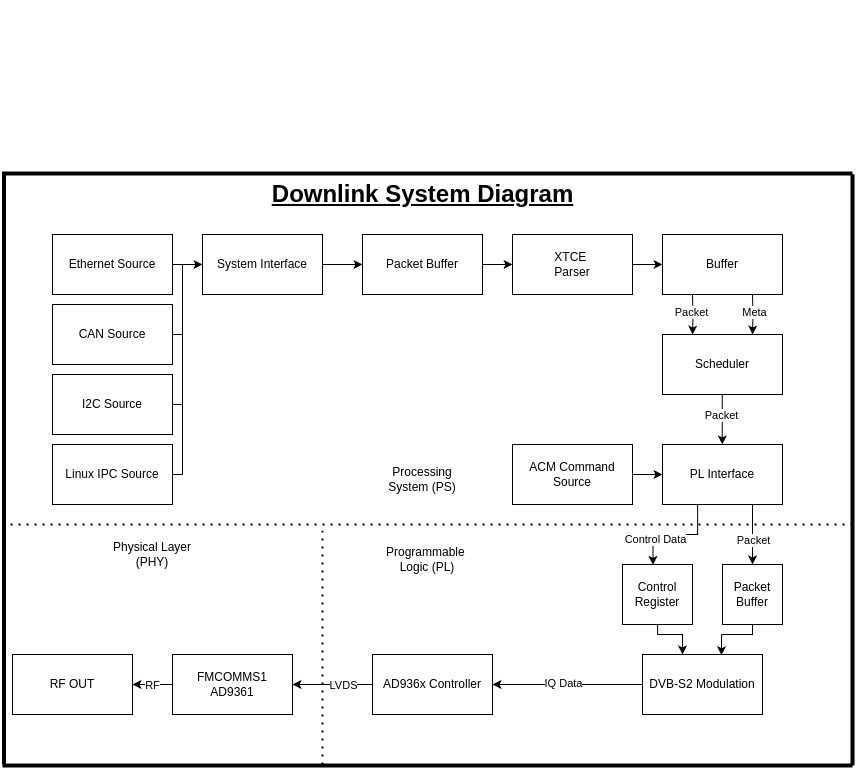

The diagram above was exported from draw.io. Its source (the exported page's mxGraphModel, read from the mxfile embedded in the PNG):
<mxGraphModel dx="1838" dy="2940" grid="1" gridSize="10" guides="1" tooltips="1" connect="1" arrows="1" fold="1" page="1" pageScale="1" pageWidth="850" pageHeight="1100" math="0" shadow="0">
  <root>
    <mxCell id="0" />
    <mxCell id="1" parent="0" />
    <mxCell id="NMx9omPD6hOHM_O0bVEq-11" value="" style="edgeStyle=orthogonalEdgeStyle;rounded=0;orthogonalLoop=1;jettySize=auto;html=1;" edge="1" parent="1" source="NMx9omPD6hOHM_O0bVEq-2" target="NMx9omPD6hOHM_O0bVEq-4">
      <mxGeometry relative="1" as="geometry" />
    </mxCell>
    <mxCell id="NMx9omPD6hOHM_O0bVEq-2" value="System Interface" style="rounded=0;whiteSpace=wrap;html=1;" vertex="1" parent="1">
      <mxGeometry x="200" y="230" width="120" height="60" as="geometry" />
    </mxCell>
    <mxCell id="NMx9omPD6hOHM_O0bVEq-14" value="" style="edgeStyle=orthogonalEdgeStyle;rounded=0;orthogonalLoop=1;jettySize=auto;html=1;" edge="1" parent="1" source="NMx9omPD6hOHM_O0bVEq-4" target="NMx9omPD6hOHM_O0bVEq-12">
      <mxGeometry relative="1" as="geometry" />
    </mxCell>
    <mxCell id="NMx9omPD6hOHM_O0bVEq-4" value="Packet Buffer" style="rounded=0;whiteSpace=wrap;html=1;" vertex="1" parent="1">
      <mxGeometry x="360" y="230" width="120" height="60" as="geometry" />
    </mxCell>
    <mxCell id="NMx9omPD6hOHM_O0bVEq-5" value="Ethernet Source" style="rounded=0;whiteSpace=wrap;html=1;" vertex="1" parent="1">
      <mxGeometry x="50" y="230" width="120" height="60" as="geometry" />
    </mxCell>
    <mxCell id="NMx9omPD6hOHM_O0bVEq-6" value="CAN Source" style="rounded=0;whiteSpace=wrap;html=1;" vertex="1" parent="1">
      <mxGeometry x="50" y="300" width="120" height="60" as="geometry" />
    </mxCell>
    <mxCell id="NMx9omPD6hOHM_O0bVEq-7" value="I2C Source" style="rounded=0;whiteSpace=wrap;html=1;" vertex="1" parent="1">
      <mxGeometry x="50" y="370" width="120" height="60" as="geometry" />
    </mxCell>
    <mxCell id="NMx9omPD6hOHM_O0bVEq-15" value="" style="edgeStyle=orthogonalEdgeStyle;rounded=0;orthogonalLoop=1;jettySize=auto;html=1;" edge="1" parent="1" source="NMx9omPD6hOHM_O0bVEq-12" target="NMx9omPD6hOHM_O0bVEq-13">
      <mxGeometry relative="1" as="geometry" />
    </mxCell>
    <mxCell id="NMx9omPD6hOHM_O0bVEq-12" value="XTCE&amp;nbsp;&lt;div&gt;Parser&lt;/div&gt;" style="rounded=0;whiteSpace=wrap;html=1;" vertex="1" parent="1">
      <mxGeometry x="510" y="230" width="120" height="60" as="geometry" />
    </mxCell>
    <mxCell id="NMx9omPD6hOHM_O0bVEq-13" value="Buffer" style="rounded=0;whiteSpace=wrap;html=1;" vertex="1" parent="1">
      <mxGeometry x="660" y="230" width="120" height="60" as="geometry" />
    </mxCell>
    <mxCell id="NMx9omPD6hOHM_O0bVEq-22" style="edgeStyle=orthogonalEdgeStyle;rounded=0;orthogonalLoop=1;jettySize=auto;html=1;exitX=0.25;exitY=1;exitDx=0;exitDy=0;entryX=0.25;entryY=0;entryDx=0;entryDy=0;" edge="1" parent="1">
      <mxGeometry relative="1" as="geometry">
        <mxPoint x="719.8" y="390" as="sourcePoint" />
        <mxPoint x="719.8" y="440" as="targetPoint" />
      </mxGeometry>
    </mxCell>
    <mxCell id="NMx9omPD6hOHM_O0bVEq-25" value="Packet" style="edgeLabel;html=1;align=center;verticalAlign=middle;resizable=0;points=[];" vertex="1" connectable="0" parent="NMx9omPD6hOHM_O0bVEq-22">
      <mxGeometry x="-0.08" y="-2" relative="1" as="geometry">
        <mxPoint y="-3" as="offset" />
      </mxGeometry>
    </mxCell>
    <mxCell id="NMx9omPD6hOHM_O0bVEq-16" value="Scheduler" style="rounded=0;whiteSpace=wrap;html=1;" vertex="1" parent="1">
      <mxGeometry x="660" y="330" width="120" height="60" as="geometry" />
    </mxCell>
    <mxCell id="NMx9omPD6hOHM_O0bVEq-35" value="" style="edgeStyle=orthogonalEdgeStyle;rounded=0;orthogonalLoop=1;jettySize=auto;html=1;entryX=0.435;entryY=0.007;entryDx=0;entryDy=0;entryPerimeter=0;" edge="1" parent="1" source="NMx9omPD6hOHM_O0bVEq-18" target="NMx9omPD6hOHM_O0bVEq-26">
      <mxGeometry relative="1" as="geometry">
        <Array as="points">
          <mxPoint x="695" y="530" />
          <mxPoint x="650" y="530" />
        </Array>
      </mxGeometry>
    </mxCell>
    <mxCell id="NMx9omPD6hOHM_O0bVEq-40" value="Control Data" style="edgeLabel;html=1;align=center;verticalAlign=middle;resizable=0;points=[];" vertex="1" connectable="0" parent="NMx9omPD6hOHM_O0bVEq-35">
      <mxGeometry x="0.4991" y="2" relative="1" as="geometry">
        <mxPoint as="offset" />
      </mxGeometry>
    </mxCell>
    <mxCell id="NMx9omPD6hOHM_O0bVEq-38" style="edgeStyle=orthogonalEdgeStyle;rounded=0;orthogonalLoop=1;jettySize=auto;html=1;exitX=0.75;exitY=1;exitDx=0;exitDy=0;entryX=0.5;entryY=0;entryDx=0;entryDy=0;" edge="1" parent="1" source="NMx9omPD6hOHM_O0bVEq-18" target="NMx9omPD6hOHM_O0bVEq-37">
      <mxGeometry relative="1" as="geometry" />
    </mxCell>
    <mxCell id="NMx9omPD6hOHM_O0bVEq-39" value="Packet" style="edgeLabel;html=1;align=center;verticalAlign=middle;resizable=0;points=[];" vertex="1" connectable="0" parent="NMx9omPD6hOHM_O0bVEq-38">
      <mxGeometry x="0.2971" y="-2" relative="1" as="geometry">
        <mxPoint x="2" y="-3" as="offset" />
      </mxGeometry>
    </mxCell>
    <mxCell id="NMx9omPD6hOHM_O0bVEq-18" value="PL Interface" style="rounded=0;whiteSpace=wrap;html=1;" vertex="1" parent="1">
      <mxGeometry x="660" y="440" width="120" height="60" as="geometry" />
    </mxCell>
    <mxCell id="NMx9omPD6hOHM_O0bVEq-49" value="" style="edgeStyle=orthogonalEdgeStyle;rounded=0;orthogonalLoop=1;jettySize=auto;html=1;" edge="1" parent="1" source="NMx9omPD6hOHM_O0bVEq-26" target="NMx9omPD6hOHM_O0bVEq-48">
      <mxGeometry relative="1" as="geometry">
        <Array as="points">
          <mxPoint x="655" y="630" />
          <mxPoint x="680" y="630" />
        </Array>
      </mxGeometry>
    </mxCell>
    <mxCell id="NMx9omPD6hOHM_O0bVEq-26" value="Control&lt;div&gt;Register&lt;/div&gt;" style="rounded=0;whiteSpace=wrap;html=1;" vertex="1" parent="1">
      <mxGeometry x="620" y="560" width="70" height="60" as="geometry" />
    </mxCell>
    <mxCell id="NMx9omPD6hOHM_O0bVEq-29" style="edgeStyle=orthogonalEdgeStyle;rounded=0;orthogonalLoop=1;jettySize=auto;html=1;exitX=0.25;exitY=1;exitDx=0;exitDy=0;" edge="1" parent="1">
      <mxGeometry relative="1" as="geometry">
        <mxPoint x="690" y="290" as="sourcePoint" />
        <mxPoint x="690" y="330" as="targetPoint" />
      </mxGeometry>
    </mxCell>
    <mxCell id="NMx9omPD6hOHM_O0bVEq-30" value="Packet" style="edgeLabel;html=1;align=center;verticalAlign=middle;resizable=0;points=[];" vertex="1" connectable="0" parent="NMx9omPD6hOHM_O0bVEq-29">
      <mxGeometry x="-0.08" y="-2" relative="1" as="geometry">
        <mxPoint y="-3" as="offset" />
      </mxGeometry>
    </mxCell>
    <mxCell id="NMx9omPD6hOHM_O0bVEq-31" style="edgeStyle=orthogonalEdgeStyle;rounded=0;orthogonalLoop=1;jettySize=auto;html=1;entryX=0.75;entryY=0;entryDx=0;entryDy=0;" edge="1" parent="1">
      <mxGeometry relative="1" as="geometry">
        <mxPoint x="750" y="290" as="sourcePoint" />
        <mxPoint x="750" y="330" as="targetPoint" />
      </mxGeometry>
    </mxCell>
    <mxCell id="NMx9omPD6hOHM_O0bVEq-32" value="Meta" style="edgeLabel;html=1;align=center;verticalAlign=middle;resizable=0;points=[];" vertex="1" connectable="0" parent="NMx9omPD6hOHM_O0bVEq-31">
      <mxGeometry x="-0.2133" y="1" relative="1" as="geometry">
        <mxPoint as="offset" />
      </mxGeometry>
    </mxCell>
    <mxCell id="NMx9omPD6hOHM_O0bVEq-34" style="edgeStyle=orthogonalEdgeStyle;rounded=0;orthogonalLoop=1;jettySize=auto;html=1;entryX=0;entryY=0.5;entryDx=0;entryDy=0;" edge="1" parent="1" source="NMx9omPD6hOHM_O0bVEq-33" target="NMx9omPD6hOHM_O0bVEq-18">
      <mxGeometry relative="1" as="geometry" />
    </mxCell>
    <mxCell id="NMx9omPD6hOHM_O0bVEq-33" value="ACM Command&lt;div&gt;Source&lt;/div&gt;" style="rounded=0;whiteSpace=wrap;html=1;" vertex="1" parent="1">
      <mxGeometry x="510" y="440" width="120" height="60" as="geometry" />
    </mxCell>
    <mxCell id="NMx9omPD6hOHM_O0bVEq-36" value="" style="endArrow=none;dashed=1;html=1;dashPattern=1 3;strokeWidth=2;rounded=0;" edge="1" parent="1">
      <mxGeometry width="50" height="50" relative="1" as="geometry">
        <mxPoint y="520" as="sourcePoint" />
        <mxPoint x="850" y="520" as="targetPoint" />
      </mxGeometry>
    </mxCell>
    <mxCell id="NMx9omPD6hOHM_O0bVEq-37" value="Packet Buffer" style="rounded=0;whiteSpace=wrap;html=1;" vertex="1" parent="1">
      <mxGeometry x="720" y="560" width="60" height="60" as="geometry" />
    </mxCell>
    <mxCell id="NMx9omPD6hOHM_O0bVEq-41" value="Linux IPC Source" style="rounded=0;whiteSpace=wrap;html=1;" vertex="1" parent="1">
      <mxGeometry x="50" y="440" width="120" height="60" as="geometry" />
    </mxCell>
    <mxCell id="NMx9omPD6hOHM_O0bVEq-43" value="" style="endArrow=none;html=1;rounded=0;exitX=1;exitY=0.5;exitDx=0;exitDy=0;" edge="1" parent="1" source="NMx9omPD6hOHM_O0bVEq-5">
      <mxGeometry width="50" height="50" relative="1" as="geometry">
        <mxPoint x="170" y="230" as="sourcePoint" />
        <mxPoint x="180" y="470" as="targetPoint" />
        <Array as="points">
          <mxPoint x="180" y="260" />
        </Array>
      </mxGeometry>
    </mxCell>
    <mxCell id="NMx9omPD6hOHM_O0bVEq-44" value="" style="endArrow=none;html=1;rounded=0;exitX=1;exitY=0.5;exitDx=0;exitDy=0;" edge="1" parent="1" source="NMx9omPD6hOHM_O0bVEq-6">
      <mxGeometry width="50" height="50" relative="1" as="geometry">
        <mxPoint x="280" y="450" as="sourcePoint" />
        <mxPoint x="180" y="330" as="targetPoint" />
      </mxGeometry>
    </mxCell>
    <mxCell id="NMx9omPD6hOHM_O0bVEq-45" value="" style="endArrow=none;html=1;rounded=0;exitX=1;exitY=0.5;exitDx=0;exitDy=0;" edge="1" parent="1" source="NMx9omPD6hOHM_O0bVEq-7">
      <mxGeometry width="50" height="50" relative="1" as="geometry">
        <mxPoint x="280" y="450" as="sourcePoint" />
        <mxPoint x="180" y="400" as="targetPoint" />
      </mxGeometry>
    </mxCell>
    <mxCell id="NMx9omPD6hOHM_O0bVEq-46" value="" style="endArrow=none;html=1;rounded=0;exitX=1;exitY=0.5;exitDx=0;exitDy=0;" edge="1" parent="1" source="NMx9omPD6hOHM_O0bVEq-41">
      <mxGeometry width="50" height="50" relative="1" as="geometry">
        <mxPoint x="280" y="450" as="sourcePoint" />
        <mxPoint x="180" y="470" as="targetPoint" />
      </mxGeometry>
    </mxCell>
    <mxCell id="NMx9omPD6hOHM_O0bVEq-47" value="" style="endArrow=classic;html=1;rounded=0;" edge="1" parent="1">
      <mxGeometry width="50" height="50" relative="1" as="geometry">
        <mxPoint x="180" y="260" as="sourcePoint" />
        <mxPoint x="200" y="260" as="targetPoint" />
      </mxGeometry>
    </mxCell>
    <mxCell id="NMx9omPD6hOHM_O0bVEq-52" style="edgeStyle=orthogonalEdgeStyle;rounded=0;orthogonalLoop=1;jettySize=auto;html=1;entryX=1;entryY=0.5;entryDx=0;entryDy=0;" edge="1" parent="1" source="NMx9omPD6hOHM_O0bVEq-48" target="NMx9omPD6hOHM_O0bVEq-51">
      <mxGeometry relative="1" as="geometry" />
    </mxCell>
    <mxCell id="NMx9omPD6hOHM_O0bVEq-53" value="IQ Data" style="edgeLabel;html=1;align=center;verticalAlign=middle;resizable=0;points=[];" vertex="1" connectable="0" parent="NMx9omPD6hOHM_O0bVEq-52">
      <mxGeometry x="0.0768" y="-2" relative="1" as="geometry">
        <mxPoint as="offset" />
      </mxGeometry>
    </mxCell>
    <mxCell id="NMx9omPD6hOHM_O0bVEq-48" value="DVB-S2 Modulation" style="rounded=0;whiteSpace=wrap;html=1;" vertex="1" parent="1">
      <mxGeometry x="640" y="650" width="120" height="60" as="geometry" />
    </mxCell>
    <mxCell id="NMx9omPD6hOHM_O0bVEq-50" style="edgeStyle=orthogonalEdgeStyle;rounded=0;orthogonalLoop=1;jettySize=auto;html=1;entryX=0.658;entryY=0.012;entryDx=0;entryDy=0;entryPerimeter=0;" edge="1" parent="1" source="NMx9omPD6hOHM_O0bVEq-37" target="NMx9omPD6hOHM_O0bVEq-48">
      <mxGeometry relative="1" as="geometry">
        <Array as="points">
          <mxPoint x="750" y="630" />
          <mxPoint x="719" y="630" />
        </Array>
      </mxGeometry>
    </mxCell>
    <mxCell id="NMx9omPD6hOHM_O0bVEq-58" value="" style="edgeStyle=orthogonalEdgeStyle;rounded=0;orthogonalLoop=1;jettySize=auto;html=1;" edge="1" parent="1" source="NMx9omPD6hOHM_O0bVEq-51" target="NMx9omPD6hOHM_O0bVEq-54">
      <mxGeometry relative="1" as="geometry" />
    </mxCell>
    <mxCell id="NMx9omPD6hOHM_O0bVEq-71" value="LVDS" style="edgeLabel;html=1;align=center;verticalAlign=middle;resizable=0;points=[];" vertex="1" connectable="0" parent="NMx9omPD6hOHM_O0bVEq-58">
      <mxGeometry x="-0.2962" relative="1" as="geometry">
        <mxPoint x="-2" as="offset" />
      </mxGeometry>
    </mxCell>
    <mxCell id="NMx9omPD6hOHM_O0bVEq-51" value="AD936x Controller" style="rounded=0;whiteSpace=wrap;html=1;" vertex="1" parent="1">
      <mxGeometry x="370" y="650" width="120" height="60" as="geometry" />
    </mxCell>
    <mxCell id="NMx9omPD6hOHM_O0bVEq-64" value="" style="edgeStyle=orthogonalEdgeStyle;rounded=0;orthogonalLoop=1;jettySize=auto;html=1;" edge="1" parent="1" source="NMx9omPD6hOHM_O0bVEq-54" target="NMx9omPD6hOHM_O0bVEq-63">
      <mxGeometry relative="1" as="geometry" />
    </mxCell>
    <mxCell id="NMx9omPD6hOHM_O0bVEq-72" value="RF" style="edgeLabel;html=1;align=center;verticalAlign=middle;resizable=0;points=[];" vertex="1" connectable="0" parent="NMx9omPD6hOHM_O0bVEq-64">
      <mxGeometry x="-0.2591" relative="1" as="geometry">
        <mxPoint x="-5" as="offset" />
      </mxGeometry>
    </mxCell>
    <mxCell id="NMx9omPD6hOHM_O0bVEq-54" value="FMCOMMS1&lt;br&gt;AD9361" style="rounded=0;whiteSpace=wrap;html=1;" vertex="1" parent="1">
      <mxGeometry x="170" y="650" width="120" height="60" as="geometry" />
    </mxCell>
    <mxCell id="NMx9omPD6hOHM_O0bVEq-57" value="Downlink System Diagram" style="text;strokeColor=none;fillColor=none;html=1;fontSize=24;fontStyle=5;verticalAlign=middle;align=center;" vertex="1" parent="1">
      <mxGeometry x="370" y="170" width="100" height="40" as="geometry" />
    </mxCell>
    <mxCell id="NMx9omPD6hOHM_O0bVEq-59" value="Processing System (PS)" style="text;html=1;align=center;verticalAlign=middle;whiteSpace=wrap;rounded=0;" vertex="1" parent="1">
      <mxGeometry x="370" y="460" width="100" height="30" as="geometry" />
    </mxCell>
    <mxCell id="NMx9omPD6hOHM_O0bVEq-60" value="Programmable&amp;nbsp;&lt;br&gt;Logic (PL)" style="text;html=1;align=center;verticalAlign=middle;whiteSpace=wrap;rounded=0;" vertex="1" parent="1">
      <mxGeometry x="375" y="540" width="100" height="30" as="geometry" />
    </mxCell>
    <mxCell id="NMx9omPD6hOHM_O0bVEq-61" value="" style="endArrow=none;dashed=1;html=1;dashPattern=1 3;strokeWidth=2;rounded=0;" edge="1" parent="1">
      <mxGeometry width="50" height="50" relative="1" as="geometry">
        <mxPoint x="320" y="760" as="sourcePoint" />
        <mxPoint x="320" y="520" as="targetPoint" />
      </mxGeometry>
    </mxCell>
    <mxCell id="NMx9omPD6hOHM_O0bVEq-62" value="Physical Layer (PHY)" style="text;html=1;align=center;verticalAlign=middle;whiteSpace=wrap;rounded=0;" vertex="1" parent="1">
      <mxGeometry x="100" y="535" width="100" height="30" as="geometry" />
    </mxCell>
    <mxCell id="NMx9omPD6hOHM_O0bVEq-63" value="RF OUT" style="rounded=0;whiteSpace=wrap;html=1;" vertex="1" parent="1">
      <mxGeometry x="10" y="650" width="120" height="60" as="geometry" />
    </mxCell>
    <mxCell id="NMx9omPD6hOHM_O0bVEq-67" value="" style="line;strokeWidth=4;html=1;perimeter=backbonePerimeter;points=[];outlineConnect=0;" vertex="1" parent="1">
      <mxGeometry y="760" width="850" height="2" as="geometry" />
    </mxCell>
    <mxCell id="NMx9omPD6hOHM_O0bVEq-68" value="" style="line;strokeWidth=4;html=1;perimeter=backbonePerimeter;points=[];outlineConnect=0;rotation=90;" vertex="1" parent="1">
      <mxGeometry x="554.38" y="464.38" width="591.25" height="2" as="geometry" />
    </mxCell>
    <mxCell id="NMx9omPD6hOHM_O0bVEq-69" value="" style="line;strokeWidth=4;html=1;perimeter=backbonePerimeter;points=[];outlineConnect=0;rotation=90;" vertex="1" parent="1">
      <mxGeometry x="-295" y="462.5" width="593" height="2" as="geometry" />
    </mxCell>
    <mxCell id="NMx9omPD6hOHM_O0bVEq-70" value="" style="line;strokeWidth=4;html=1;perimeter=backbonePerimeter;points=[];outlineConnect=0;" vertex="1" parent="1">
      <mxGeometry y="-2" width="850" height="342" as="geometry" />
    </mxCell>
  </root>
</mxGraphModel>